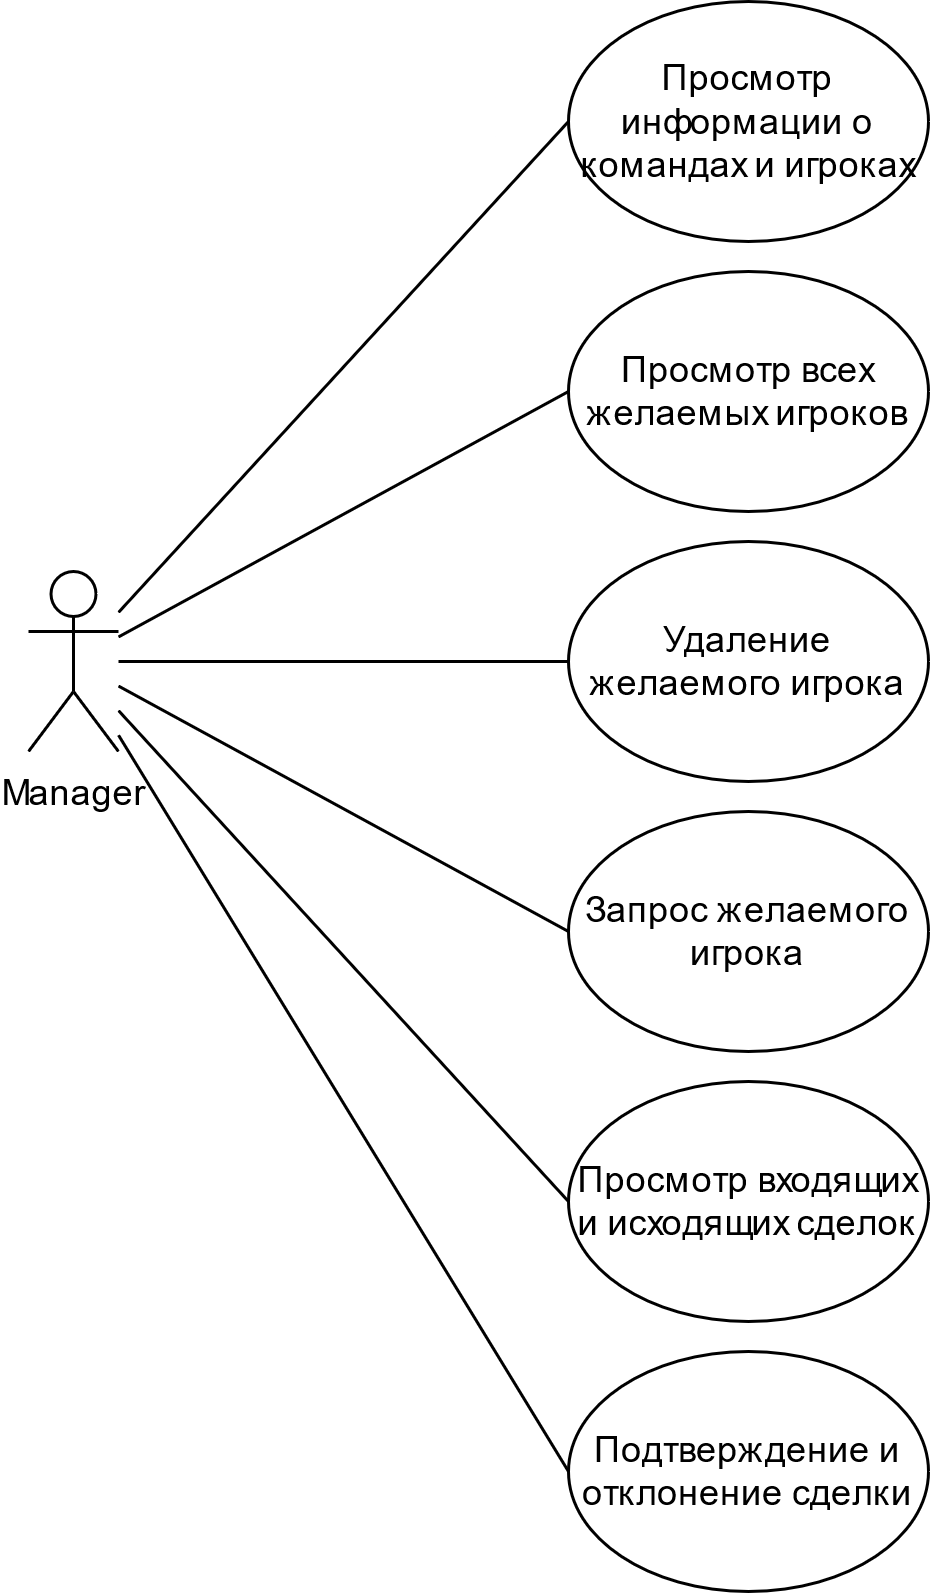

The diagram above was exported from draw.io. Its source (the exported page's mxGraphModel, read from the mxfile embedded in the PNG):
<mxGraphModel dx="1185" dy="1759" grid="1" gridSize="10" guides="1" tooltips="1" connect="1" arrows="1" fold="1" page="1" pageScale="1" pageWidth="850" pageHeight="1100" math="0" shadow="0" extFonts="Permanent Marker^https://fonts.googleapis.com/css?family=Permanent+Marker">
  <root>
    <mxCell id="0" />
    <mxCell id="1" parent="0" />
    <mxCell id="2" style="edgeStyle=none;rounded=0;orthogonalLoop=1;jettySize=auto;html=1;entryX=0;entryY=0.5;entryDx=0;entryDy=0;endArrow=none;endFill=0;" edge="1" source="6" target="9" parent="1">
      <mxGeometry relative="1" as="geometry" />
    </mxCell>
    <mxCell id="3" style="edgeStyle=none;rounded=0;orthogonalLoop=1;jettySize=auto;html=1;entryX=0;entryY=0.5;entryDx=0;entryDy=0;endArrow=none;endFill=0;" edge="1" source="6" target="12" parent="1">
      <mxGeometry relative="1" as="geometry" />
    </mxCell>
    <mxCell id="4" style="edgeStyle=none;rounded=0;orthogonalLoop=1;jettySize=auto;html=1;entryX=0;entryY=0.5;entryDx=0;entryDy=0;endArrow=none;endFill=0;" edge="1" source="6" target="13" parent="1">
      <mxGeometry relative="1" as="geometry" />
    </mxCell>
    <mxCell id="5" style="edgeStyle=none;rounded=0;orthogonalLoop=1;jettySize=auto;html=1;entryX=0;entryY=0.5;entryDx=0;entryDy=0;endArrow=none;endFill=0;" edge="1" source="6" target="14" parent="1">
      <mxGeometry relative="1" as="geometry" />
    </mxCell>
    <mxCell id="6" value="Manager" style="shape=umlActor;verticalLabelPosition=bottom;verticalAlign=top;html=1;outlineConnect=0;" vertex="1" parent="1">
      <mxGeometry x="370" y="3010" width="30" height="60" as="geometry" />
    </mxCell>
    <mxCell id="7" style="edgeStyle=none;rounded=0;orthogonalLoop=1;jettySize=auto;html=1;exitX=0;exitY=0.5;exitDx=0;exitDy=0;endArrow=none;endFill=0;" edge="1" source="8" target="6" parent="1">
      <mxGeometry relative="1" as="geometry" />
    </mxCell>
    <mxCell id="8" value="Подтверждение и отклонение сделки" style="ellipse;whiteSpace=wrap;html=1;" vertex="1" parent="1">
      <mxGeometry x="550" y="3270" width="120" height="80" as="geometry" />
    </mxCell>
    <mxCell id="9" value="Просмотр информации о командах и игроках" style="ellipse;whiteSpace=wrap;html=1;" vertex="1" parent="1">
      <mxGeometry x="550" y="2820" width="120" height="80" as="geometry" />
    </mxCell>
    <mxCell id="10" style="edgeStyle=none;rounded=0;orthogonalLoop=1;jettySize=auto;html=1;exitX=0;exitY=0.5;exitDx=0;exitDy=0;endArrow=none;endFill=0;" edge="1" source="11" target="6" parent="1">
      <mxGeometry relative="1" as="geometry" />
    </mxCell>
    <mxCell id="11" value="Просмотр входящих и исходящих сделок" style="ellipse;whiteSpace=wrap;html=1;" vertex="1" parent="1">
      <mxGeometry x="550" y="3180" width="120" height="80" as="geometry" />
    </mxCell>
    <mxCell id="12" value="Просмотр всех желаемых игроков" style="ellipse;whiteSpace=wrap;html=1;" vertex="1" parent="1">
      <mxGeometry x="550" y="2910" width="120" height="80" as="geometry" />
    </mxCell>
    <mxCell id="13" value="Удаление желаемого игрока" style="ellipse;whiteSpace=wrap;html=1;" vertex="1" parent="1">
      <mxGeometry x="550" y="3000" width="120" height="80" as="geometry" />
    </mxCell>
    <mxCell id="14" value="Запрос желаемого игрока" style="ellipse;whiteSpace=wrap;html=1;" vertex="1" parent="1">
      <mxGeometry x="550" y="3090" width="120" height="80" as="geometry" />
    </mxCell>
  </root>
</mxGraphModel>